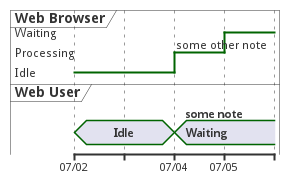

The diagram above was rendered by PlantUML. Its source (embedded in the PNG):
@startuml
robust "Web Browser" as WB
concise "Web User" as WU
@2019/07/02
WU is Idle
WB is Idle
@2019/07/04
WU is Waiting : some note
WB is Processing : some other note
@2019/07/05
WB is Waiting
@enduml